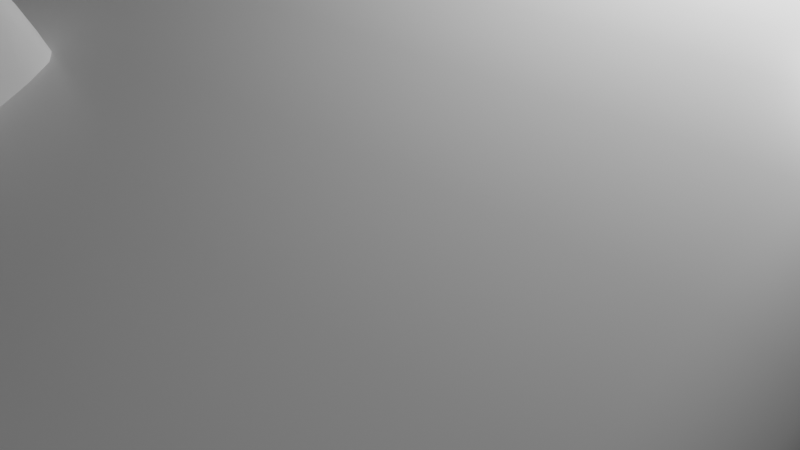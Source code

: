 # Source: Med_Jump.blend  (saved by Blender 2.93.21; exported with 4.5.12 LTS)
import bpy
from mathutils import Matrix  # noqa: F401  (used for matrix-valued properties, if any)

bpy.ops.wm.read_factory_settings(use_empty=True)
scene = bpy.context.scene
scene.name = 'Scene'

# ---- collections
col_collection = bpy.data.collections.new('Collection'); scene.collection.children.link(col_collection)

# ---- materials (node trees are filled in below, after node groups)
mat_material = bpy.data.materials.new('Material')
mat_material.alpha_threshold = 0.0
mat_material.use_transparent_shadow = False
mat_material.line_color = (0.0, 0.0, 0.0, 1.0)

# ---- material node trees
mat_material.use_nodes = True; mat_material.node_tree.nodes.clear()
_N = mat_material.node_tree.nodes; _L = mat_material.node_tree.links
n0 = _N.new('ShaderNodeOutputMaterial'); n0.name = 'Material Output'; n0.location = (300, 300)
n1 = _N.new('ShaderNodeBsdfPrincipled'); n1.name = 'Principled BSDF'; n1.location = (10, 300)
n1.distribution = 'GGX'
n1.subsurface_method = 'BURLEY'
n1.inputs[2].default_value = 0.4
n1.inputs[3].default_value = 1.45
n1.inputs[27].default_value = (0.0, 0.0, 0.0, 1.0)
n1.inputs[28].default_value = 1.0
_L.new(n1.outputs[0], n0.inputs[0])
n0.is_active_output = True

# ---- world
world_world = bpy.data.worlds.new('World'); scene.world = world_world
world_world.use_nodes = True; world_world.node_tree.nodes.clear()
_N = world_world.node_tree.nodes; _L = world_world.node_tree.links
n0 = _N.new('ShaderNodeOutputWorld'); n0.name = 'World Output'; n0.location = (300, 300)
n1 = _N.new('ShaderNodeBackground'); n1.name = 'Background'; n1.location = (10, 300)
n1.inputs[0].default_value = (0.05088, 0.05088, 0.05088, 1.0)
_L.new(n1.outputs[0], n0.inputs[0])
n0.is_active_output = True
world_world.color = (0.05088, 0.05088, 0.05088)
world_world.use_sun_shadow = False
world_world.sun_shadow_jitter_overblur = 0.0

# ---- cameras
cam_camera = bpy.data.cameras.new('Camera')
cam_camera.clip_end = 100.0
cam_camera.ortho_scale = 7.314

# ---- lights
light_light = bpy.data.lights.new('Light', 'POINT')
light_light.transmission_factor = 0.0
light_light.energy = 1000.0
light_light.shadow_soft_size = 0.1
light_light.shadow_maximum_resolution = 0.006
light_light.use_absolute_resolution = True

# ---- meshes
me_cube = bpy.data.meshes.new('Cube')
me_cube.from_pydata([(6.0, 7.199, -0.2417), (6.0, 7.199, -6.0), (6.0, -11.32, -0.2417), (6.0, -11.32, -6.0), (-6.0, 7.199, -0.2417), (-6.0, 7.199, -6.0), (-6.0, -11.32, -0.2417), (-6.0, -11.32, -6.0), (-6.0, 2.0, -6.0), (-6.0, -2.0, -6.0), (6.0, 1.299, 3.077), (6.0, -1.299, 3.077), (-6.0, -1.299, 3.077), (-6.0, 1.299, 3.077), (6.0, -2.0, -6.0), (6.0, 2.0, -6.0), (5.717, 7.199, -6.0), (5.717, -11.32, -0.2417), (5.717, -11.32, -6.0), (5.717, 7.199, -0.2417), (5.717, 2.0, -6.0), (5.717, -2.0, -6.0), (5.717, 1.299, 3.077), (5.717, -1.299, 3.077), (-5.671, 7.199, -6.0), (-5.671, -11.32, -0.2417), (-5.671, 2.0, -6.0), (-5.671, -2.0, -6.0), (-5.671, -11.32, -6.0), (-5.671, 7.199, -0.2417), (-5.671, 1.299, 3.077), (-5.671, -1.299, 3.077), (-6.0, -6.151, -6.0), (6.0, -5.801, 0.3735), (-6.0, -5.801, 0.3735), (6.0, -6.151, -6.0), (5.717, -6.151, -6.0), (5.717, -5.801, 0.3735), (-5.671, -6.151, -6.0), (-5.671, -5.801, 0.3735), (-6.0, 3.995, 1.53), (6.0, 4.599, -6.0), (-6.0, 4.599, -6.0), (6.0, 3.995, 1.53), (5.717, 3.995, 1.53), (5.717, 4.599, -6.0), (-5.671, 4.599, -6.0), (-5.671, 3.995, 1.53), (-6.0, -11.11, -6.0), (6.0, -11.08, -0.1914), (5.717, -11.11, -6.0), (5.717, -11.08, -0.1914), (-5.671, -11.11, -6.0), (-5.671, -11.08, -0.1914), (-6.0, -11.08, -0.1914), (6.0, -11.11, -6.0), (-6.0, 6.95, -0.1898), (6.0, 6.979, -6.0), (-6.0, 6.979, -6.0), (6.0, 6.95, -0.1898), (5.717, 6.95, -0.1898), (5.717, 6.979, -6.0), (-5.671, 6.979, -6.0), (-5.671, 6.95, -0.1898), (-6.0, 0.0, -6.0), (6.0, 0.0, 3.077), (-6.0, 0.0, 3.077), (6.0, 0.0, -6.0), (5.717, 0.0, 3.077), (5.717, 0.0, -6.0), (-5.671, 0.0, -6.0), (-5.671, 0.0, 3.077)], [], [(53, 54, 6, 25), (28, 25, 6, 7), (58, 56, 4, 5), (50, 55, 3, 18), (55, 49, 2, 3), (16, 19, 0, 1), (41, 43, 10, 15), (67, 65, 11, 14), (45, 41, 15, 20), (69, 67, 14, 21), (32, 34, 12, 9), (64, 66, 13, 8), (47, 40, 13, 30), (71, 66, 12, 31), (65, 68, 23, 11), (43, 44, 22, 10), (70, 69, 21, 27), (46, 45, 20, 26), (24, 29, 19, 16), (52, 50, 18, 28), (3, 2, 17, 18), (49, 51, 17, 2), (48, 52, 28, 7), (5, 4, 29, 24), (42, 46, 26, 8), (64, 70, 27, 9), (68, 71, 31, 23), (44, 47, 30, 22), (18, 17, 25, 28), (51, 53, 25, 17), (23, 31, 39, 37), (9, 27, 38, 32), (11, 23, 37, 33), (27, 21, 36, 38), (48, 54, 34, 32), (14, 11, 33, 35), (21, 14, 35, 36), (31, 12, 34, 39), (60, 63, 47, 44), (58, 62, 46, 42), (62, 61, 45, 46), (59, 60, 44, 43), (63, 56, 40, 47), (61, 57, 41, 45), (57, 59, 43, 41), (8, 13, 40, 42), (7, 6, 54, 48), (37, 39, 53, 51), (32, 38, 52, 48), (33, 37, 51, 49), (38, 36, 50, 52), (35, 33, 49, 55), (36, 35, 55, 50), (39, 34, 54, 53), (1, 0, 59, 57), (16, 1, 57, 61), (29, 4, 56, 63), (0, 19, 60, 59), (24, 16, 61, 62), (5, 24, 62, 58), (19, 29, 63, 60), (42, 40, 56, 58), (22, 30, 71, 68), (8, 26, 70, 64), (26, 20, 69, 70), (10, 22, 68, 65), (30, 13, 66, 71), (9, 12, 66, 64), (20, 15, 67, 69), (15, 10, 65, 67)])
me_cube.polygons.foreach_set('use_smooth', [True] * 70)
_uv = me_cube.uv_layers.new(name='UVMap')
_uv.uv.foreach_set('vector', [0.8682, 0.7466, 0.875, 0.7466, 0.875, 0.75, 0.8682, 0.75, 0.375, 0.9932, 0.625, 0.9932, 0.625, 1.0, 0.375, 1.0, 0.375, 0.2465, 0.625, 0.2465, 0.625, 0.25, 0.375, 0.25, 0.3691, 0.7466, 0.375, 0.7466, 0.375, 0.75, 0.3691, 0.75, 0.375, 0.7466, 0.625, 0.7466, 0.625, 0.75, 0.375, 0.75, 0.375, 0.4941, 0.625, 0.4941, 0.625, 0.5, 0.375, 0.5, 0.375, 0.5417, 0.625, 0.5417, 0.625, 0.5833, 0.375, 0.5833, 0.375, 0.625, 0.625, 0.625, 0.625, 0.6667, 0.375, 0.6667, 0.3691, 0.5417, 0.375, 0.5417, 0.375, 0.5833, 0.3691, 0.5833, 0.3691, 0.625, 0.375, 0.625, 0.375, 0.6667, 0.3691, 0.6667, 0.375, 0.04167, 0.625, 0.04167, 0.625, 0.08333, 0.375, 0.08333, 0.375, 0.125, 0.625, 0.125, 0.625, 0.1667, 0.375, 0.1667, 0.8682, 0.5417, 0.875, 0.5417, 0.875, 0.5833, 0.8682, 0.5833, 0.8682, 0.625, 0.875, 0.625, 0.875, 0.6667, 0.8682, 0.6667, 0.625, 0.625, 0.6309, 0.625, 0.6309, 0.6667, 0.625, 0.6667, 0.625, 0.5417, 0.6309, 0.5417, 0.6309, 0.5833, 0.625, 0.5833, 0.1318, 0.625, 0.3691, 0.625, 0.3691, 0.6667, 0.1318, 0.6667, 0.1318, 0.5417, 0.3691, 0.5417, 0.3691, 0.5833, 0.1318, 0.5833, 0.375, 0.2568, 0.625, 0.2568, 0.625, 0.4941, 0.375, 0.4941, 0.1318, 0.7466, 0.3691, 0.7466, 0.3691, 0.75, 0.1318, 0.75, 0.375, 0.75, 0.625, 0.75, 0.625, 0.7559, 0.375, 0.7559, 0.625, 0.7466, 0.6309, 0.7466, 0.6309, 0.75, 0.625, 0.75, 0.125, 0.7466, 0.1318, 0.7466, 0.1318, 0.75, 0.125, 0.75, 0.375, 0.25, 0.625, 0.25, 0.625, 0.2568, 0.375, 0.2568, 0.125, 0.5417, 0.1318, 0.5417, 0.1318, 0.5833, 0.125, 0.5833, 0.125, 0.625, 0.1318, 0.625, 0.1318, 0.6667, 0.125, 0.6667, 0.6309, 0.625, 0.8682, 0.625, 0.8682, 0.6667, 0.6309, 0.6667, 0.6309, 0.5417, 0.8682, 0.5417, 0.8682, 0.5833, 0.6309, 0.5833, 0.375, 0.7559, 0.625, 0.7559, 0.625, 0.9932, 0.375, 0.9932, 0.6309, 0.7466, 0.8682, 0.7466, 0.8682, 0.75, 0.6309, 0.75, 0.6309, 0.6667, 0.8682, 0.6667, 0.8682, 0.7083, 0.6309, 0.7083, 0.125, 0.6667, 0.1318, 0.6667, 0.1318, 0.7083, 0.125, 0.7083, 0.625, 0.6667, 0.6309, 0.6667, 0.6309, 0.7083, 0.625, 0.7083, 0.1318, 0.6667, 0.3691, 0.6667, 0.3691, 0.7083, 0.1318, 0.7083, 0.375, 0.003406, 0.625, 0.003406, 0.625, 0.04167, 0.375, 0.04167, 0.375, 0.6667, 0.625, 0.6667, 0.625, 0.7083, 0.375, 0.7083, 0.3691, 0.6667, 0.375, 0.6667, 0.375, 0.7083, 0.3691, 0.7083, 0.8682, 0.6667, 0.875, 0.6667, 0.875, 0.7083, 0.8682, 0.7083, 0.6309, 0.5035, 0.8682, 0.5035, 0.8682, 0.5417, 0.6309, 0.5417, 0.125, 0.5035, 0.1318, 0.5035, 0.1318, 0.5417, 0.125, 0.5417, 0.1318, 0.5035, 0.3691, 0.5035, 0.3691, 0.5417, 0.1318, 0.5417, 0.625, 0.5035, 0.6309, 0.5035, 0.6309, 0.5417, 0.625, 0.5417, 0.8682, 0.5035, 0.875, 0.5035, 0.875, 0.5417, 0.8682, 0.5417, 0.3691, 0.5035, 0.375, 0.5035, 0.375, 0.5417, 0.3691, 0.5417, 0.375, 0.5035, 0.625, 0.5035, 0.625, 0.5417, 0.375, 0.5417, 0.375, 0.1667, 0.625, 0.1667, 0.625, 0.2083, 0.375, 0.2083, 0.375, 0.0, 0.625, 0.0, 0.625, 0.003406, 0.375, 0.003406, 0.6309, 0.7083, 0.8682, 0.7083, 0.8682, 0.7466, 0.6309, 0.7466, 0.125, 0.7083, 0.1318, 0.7083, 0.1318, 0.7466, 0.125, 0.7466, 0.625, 0.7083, 0.6309, 0.7083, 0.6309, 0.7466, 0.625, 0.7466, 0.1318, 0.7083, 0.3691, 0.7083, 0.3691, 0.7466, 0.1318, 0.7466, 0.375, 0.7083, 0.625, 0.7083, 0.625, 0.7466, 0.375, 0.7466, 0.3691, 0.7083, 0.375, 0.7083, 0.375, 0.7466, 0.3691, 0.7466, 0.8682, 0.7083, 0.875, 0.7083, 0.875, 0.7466, 0.8682, 0.7466, 0.375, 0.5, 0.625, 0.5, 0.625, 0.5035, 0.375, 0.5035, 0.3691, 0.5, 0.375, 0.5, 0.375, 0.5035, 0.3691, 0.5035, 0.8682, 0.5, 0.875, 0.5, 0.875, 0.5035, 0.8682, 0.5035, 0.625, 0.5, 0.6309, 0.5, 0.6309, 0.5035, 0.625, 0.5035, 0.1318, 0.5, 0.3691, 0.5, 0.3691, 0.5035, 0.1318, 0.5035, 0.125, 0.5, 0.1318, 0.5, 0.1318, 0.5035, 0.125, 0.5035, 0.6309, 0.5, 0.8682, 0.5, 0.8682, 0.5035, 0.6309, 0.5035, 0.375, 0.2083, 0.625, 0.2083, 0.625, 0.2465, 0.375, 0.2465, 0.6309, 0.5833, 0.8682, 0.5833, 0.8682, 0.625, 0.6309, 0.625, 0.125, 0.5833, 0.1318, 0.5833, 0.1318, 0.625, 0.125, 0.625, 0.1318, 0.5833, 0.3691, 0.5833, 0.3691, 0.625, 0.1318, 0.625, 0.625, 0.5833, 0.6309, 0.5833, 0.6309, 0.625, 0.625, 0.625, 0.8682, 0.5833, 0.875, 0.5833, 0.875, 0.625, 0.8682, 0.625, 0.375, 0.08333, 0.625, 0.08333, 0.625, 0.125, 0.375, 0.125, 0.3691, 0.5833, 0.375, 0.5833, 0.375, 0.625, 0.3691, 0.625, 0.375, 0.5833, 0.625, 0.5833, 0.625, 0.625, 0.375, 0.625])
me_cube.materials.append(mat_material)
me_cube.use_remesh_preserve_volume = False
me_cube.use_remesh_preserve_attributes = False
me_cube.use_mirror_vertex_groups = False
me_cube.update()
me_cube_001 = bpy.data.meshes.new('Cube.001')
me_cube_001.from_pydata([(-1.0, -4.457, -1.0), (-1.0, -4.457, -0.07235), (-1.0, -0.9189, -1.0), (-1.0, -0.9189, 0.04053), (1.0, -4.457, -1.0), (1.0, -4.457, -0.07235), (1.0, -0.9189, -1.0), (1.0, -0.9189, 0.04053), (-1.0, -1.586, -1.0), (-1.0, -2.083, -1.0), (-1.0, -2.083, 1.424), (-1.0, -1.586, 1.424), (1.0, -2.083, -1.0), (1.0, -1.586, -1.0), (1.0, -1.586, 1.424), (1.0, -2.083, 1.424), (-1.0, -3.27, -1.0), (1.0, -3.27, 0.4215), (-1.0, -3.27, 0.4215), (1.0, -3.27, -1.0), (0.8912, -0.9189, -1.0), (0.8912, -0.9189, 0.04053), (0.8912, -4.457, -1.0), (0.8912, -4.457, -0.07235), (0.8912, -1.586, 1.424), (0.8912, -2.083, 1.424), (0.8912, -1.586, -1.0), (0.8912, -2.083, -1.0), (0.8912, -3.27, 0.4215), (0.8912, -3.27, -1.0), (-0.8442, -0.9189, -1.0), (-0.8442, -4.457, -0.07235), (-0.8442, -1.586, -1.0), (-0.8442, -2.083, -1.0), (-0.8442, -3.27, -1.0), (-0.8442, -0.9189, 0.04053), (-0.8442, -4.457, -1.0), (-0.8442, -1.586, 1.424), (-0.8442, -2.083, 1.424), (-0.8442, -3.27, 0.4215), (-1.0, -2.029, -1.0), (-1.0, -2.029, 1.424), (1.0, -2.029, -1.0), (1.0, -2.029, 1.424), (0.8912, -2.029, -1.0), (0.8912, -2.029, 1.424), (-0.8442, -2.029, -1.0), (-0.8442, -2.029, 1.424), (-1.0, -1.66, 1.424), (1.0, -1.66, -1.0), (-1.0, -1.66, -1.0), (1.0, -1.66, 1.424), (0.8912, -1.66, -1.0), (0.8912, -1.66, 1.424), (-0.8442, -1.66, -1.0), (-0.8442, -1.66, 1.424), (-1.0, -4.332, -1.0), (1.0, -4.332, -0.02038), (-1.0, -4.332, -0.02038), (1.0, -4.332, -1.0), (0.8912, -4.332, -0.02038), (0.8912, -4.332, -1.0), (-0.8442, -4.332, -1.0), (-0.8442, -4.332, -0.02038)], [], [(8, 11, 3, 2), (20, 21, 7, 6), (59, 57, 5, 4), (36, 31, 1, 0), (61, 59, 4, 22), (63, 58, 1, 31), (35, 3, 11, 37), (47, 41, 10, 38), (20, 6, 13, 26), (44, 42, 12, 27), (6, 7, 14, 13), (42, 43, 15, 12), (16, 18, 10, 9), (50, 48, 11, 8), (56, 58, 18, 16), (38, 10, 18, 39), (27, 12, 19, 29), (12, 15, 17, 19), (33, 27, 29, 34), (15, 25, 28, 17), (46, 44, 27, 33), (30, 20, 26, 32), (43, 45, 25, 15), (7, 21, 24, 14), (57, 60, 23, 5), (62, 61, 22, 36), (4, 5, 23, 22), (30, 35, 21, 20), (2, 3, 35, 30), (56, 62, 36, 0), (2, 30, 32, 8), (40, 46, 33, 9), (9, 33, 34, 16), (25, 38, 39, 28), (45, 47, 38, 25), (21, 35, 37, 24), (60, 63, 31, 23), (22, 23, 31, 36), (53, 55, 47, 45), (50, 54, 46, 40), (51, 53, 45, 43), (54, 52, 44, 46), (9, 10, 41, 40), (49, 51, 43, 42), (52, 49, 42, 44), (55, 48, 41, 47), (37, 11, 48, 55), (26, 13, 49, 52), (13, 14, 51, 49), (32, 26, 52, 54), (14, 24, 53, 51), (8, 32, 54, 50), (24, 37, 55, 53), (40, 41, 48, 50), (28, 39, 63, 60), (16, 34, 62, 56), (34, 29, 61, 62), (17, 28, 60, 57), (0, 1, 58, 56), (39, 18, 58, 63), (29, 19, 59, 61), (19, 17, 57, 59)])
me_cube_001.polygons.foreach_set('use_smooth', [True] * 62)
_uv = me_cube_001.uv_layers.new(name='UVMap')
_uv.uv.foreach_set('vector', [0.375, 0.1667, 0.625, 0.1667, 0.625, 0.25, 0.375, 0.25, 0.375, 0.4864, 0.625, 0.4864, 0.625, 0.5, 0.375, 0.5, 0.375, 0.7456, 0.625, 0.7456, 0.625, 0.75, 0.375, 0.75, 0.375, 0.9805, 0.625, 0.9805, 0.625, 1.0, 0.375, 1.0, 0.3614, 0.7456, 0.375, 0.7456, 0.375, 0.75, 0.3614, 0.75, 0.8555, 0.7456, 0.875, 0.7456, 0.875, 0.75, 0.8555, 0.75, 0.8555, 0.5, 0.875, 0.5, 0.875, 0.5833, 0.8555, 0.5833, 0.8555, 0.6577, 0.875, 0.6577, 0.875, 0.6667, 0.8555, 0.6667, 0.3614, 0.5, 0.375, 0.5, 0.375, 0.5833, 0.3614, 0.5833, 0.3614, 0.6577, 0.375, 0.6577, 0.375, 0.6667, 0.3614, 0.6667, 0.375, 0.5, 0.625, 0.5, 0.625, 0.5833, 0.375, 0.5833, 0.375, 0.6577, 0.625, 0.6577, 0.625, 0.6667, 0.375, 0.6667, 0.375, 0.04167, 0.625, 0.04167, 0.625, 0.08333, 0.375, 0.08333, 0.375, 0.1543, 0.625, 0.1543, 0.625, 0.1667, 0.375, 0.1667, 0.375, 0.004384, 0.625, 0.004384, 0.625, 0.04167, 0.375, 0.04167, 0.8555, 0.6667, 0.875, 0.6667, 0.875, 0.7083, 0.8555, 0.7083, 0.3614, 0.6667, 0.375, 0.6667, 0.375, 0.7083, 0.3614, 0.7083, 0.375, 0.6667, 0.625, 0.6667, 0.625, 0.7083, 0.375, 0.7083, 0.1445, 0.6667, 0.3614, 0.6667, 0.3614, 0.7083, 0.1445, 0.7083, 0.625, 0.6667, 0.6386, 0.6667, 0.6386, 0.7083, 0.625, 0.7083, 0.1445, 0.6577, 0.3614, 0.6577, 0.3614, 0.6667, 0.1445, 0.6667, 0.1445, 0.5, 0.3614, 0.5, 0.3614, 0.5833, 0.1445, 0.5833, 0.625, 0.6577, 0.6386, 0.6577, 0.6386, 0.6667, 0.625, 0.6667, 0.625, 0.5, 0.6386, 0.5, 0.6386, 0.5833, 0.625, 0.5833, 0.625, 0.7456, 0.6386, 0.7456, 0.6386, 0.75, 0.625, 0.75, 0.1445, 0.7456, 0.3614, 0.7456, 0.3614, 0.75, 0.1445, 0.75, 0.375, 0.75, 0.625, 0.75, 0.625, 0.7636, 0.375, 0.7636, 0.375, 0.2695, 0.625, 0.2695, 0.625, 0.4864, 0.375, 0.4864, 0.375, 0.25, 0.625, 0.25, 0.625, 0.2695, 0.375, 0.2695, 0.125, 0.7456, 0.1445, 0.7456, 0.1445, 0.75, 0.125, 0.75, 0.125, 0.5, 0.1445, 0.5, 0.1445, 0.5833, 0.125, 0.5833, 0.125, 0.6577, 0.1445, 0.6577, 0.1445, 0.6667, 0.125, 0.6667, 0.125, 0.6667, 0.1445, 0.6667, 0.1445, 0.7083, 0.125, 0.7083, 0.6386, 0.6667, 0.8555, 0.6667, 0.8555, 0.7083, 0.6386, 0.7083, 0.6386, 0.6577, 0.8555, 0.6577, 0.8555, 0.6667, 0.6386, 0.6667, 0.6386, 0.5, 0.8555, 0.5, 0.8555, 0.5833, 0.6386, 0.5833, 0.6386, 0.7456, 0.8555, 0.7456, 0.8555, 0.75, 0.6386, 0.75, 0.375, 0.7636, 0.625, 0.7636, 0.625, 0.9805, 0.375, 0.9805, 0.6386, 0.5957, 0.8555, 0.5957, 0.8555, 0.6577, 0.6386, 0.6577, 0.125, 0.5957, 0.1445, 0.5957, 0.1445, 0.6577, 0.125, 0.6577, 0.625, 0.5957, 0.6386, 0.5957, 0.6386, 0.6577, 0.625, 0.6577, 0.1445, 0.5957, 0.3614, 0.5957, 0.3614, 0.6577, 0.1445, 0.6577, 0.375, 0.08333, 0.625, 0.08333, 0.625, 0.09234, 0.375, 0.09234, 0.375, 0.5957, 0.625, 0.5957, 0.625, 0.6577, 0.375, 0.6577, 0.3614, 0.5957, 0.375, 0.5957, 0.375, 0.6577, 0.3614, 0.6577, 0.8555, 0.5957, 0.875, 0.5957, 0.875, 0.6577, 0.8555, 0.6577, 0.8555, 0.5833, 0.875, 0.5833, 0.875, 0.5957, 0.8555, 0.5957, 0.3614, 0.5833, 0.375, 0.5833, 0.375, 0.5957, 0.3614, 0.5957, 0.375, 0.5833, 0.625, 0.5833, 0.625, 0.5957, 0.375, 0.5957, 0.1445, 0.5833, 0.3614, 0.5833, 0.3614, 0.5957, 0.1445, 0.5957, 0.625, 0.5833, 0.6386, 0.5833, 0.6386, 0.5957, 0.625, 0.5957, 0.125, 0.5833, 0.1445, 0.5833, 0.1445, 0.5957, 0.125, 0.5957, 0.6386, 0.5833, 0.8555, 0.5833, 0.8555, 0.5957, 0.6386, 0.5957, 0.375, 0.09234, 0.625, 0.09234, 0.625, 0.1543, 0.375, 0.1543, 0.6386, 0.7083, 0.8555, 0.7083, 0.8555, 0.7456, 0.6386, 0.7456, 0.125, 0.7083, 0.1445, 0.7083, 0.1445, 0.7456, 0.125, 0.7456, 0.1445, 0.7083, 0.3614, 0.7083, 0.3614, 0.7456, 0.1445, 0.7456, 0.625, 0.7083, 0.6386, 0.7083, 0.6386, 0.7456, 0.625, 0.7456, 0.375, 0.0, 0.625, 0.0, 0.625, 0.004384, 0.375, 0.004384, 0.8555, 0.7083, 0.875, 0.7083, 0.875, 0.7456, 0.8555, 0.7456, 0.3614, 0.7083, 0.375, 0.7083, 0.375, 0.7456, 0.3614, 0.7456, 0.375, 0.7083, 0.625, 0.7083, 0.625, 0.7456, 0.375, 0.7456])
me_cube_001.use_remesh_fix_poles = True
me_cube_001.use_remesh_preserve_attributes = False
me_cube_001.update()

# ---- objects
ob_cube = bpy.data.objects.new('Cube', me_cube)
ob_light = bpy.data.objects.new('Light', light_light)
ob_camera = bpy.data.objects.new('Camera', cam_camera)
ob_cube_001 = bpy.data.objects.new('Cube.001', me_cube_001)

# ---- transforms, parenting, visibility, modifiers, constraints
ob_cube.location = (0.0, 0.0, 0.0)
ob_cube.lock_rotations_4d = False
ob_cube.empty_display_type = 'ARROWS'
ob_cube.lineart.crease_threshold = 0.0
_m = ob_cube.modifiers.new('Subdivision', 'SUBSURF')
ob_light.location = (4.076, 1.005, 5.904)
ob_light.rotation_euler = (0.6503, 0.05522, 1.866)
ob_light.lock_rotations_4d = False
ob_light.empty_display_type = 'ARROWS'
ob_light.color = (0.0, 0.0, 0.0, 0.0)
ob_light.lineart.crease_threshold = 0.0
ob_camera.location = (7.359, -6.926, 4.958)
ob_camera.rotation_euler = (1.109, 0.0, 0.8149)
ob_camera.lock_rotations_4d = False
ob_camera.empty_display_type = 'ARROWS'
ob_camera.color = (0.0, 0.0, 0.0, 0.0)
ob_camera.display_type = 'WIRE'
ob_camera.lineart.crease_threshold = 0.0
ob_cube_001.location = (-3.243, 0.0, 0.0)
ob_cube_001.scale = (2.235, 2.0, 2.0)
_m = ob_cube_001.modifiers.new('Subdivision', 'SUBSURF')

# ---- collection membership
col_collection.objects.link(ob_cube)
col_collection.objects.link(ob_light)
col_collection.objects.link(ob_camera)
col_collection.objects.link(ob_cube_001)

# ---- scene / render settings (as saved in the file)
scene.camera = ob_camera
scene.frame_start = 1; scene.frame_end = 250; scene.frame_set(1)
scene.render.engine = 'BLENDER_EEVEE_NEXT'
scene.cycles.use_denoising = False
scene.cycles.samples = 128
scene.cycles.sampling_pattern = 'TABULATED_SOBOL'
scene.cycles.use_adaptive_sampling = False
scene.cycles.use_light_tree = False
scene.view_settings.view_transform = 'Filmic'
bpy.context.view_layer.update()
